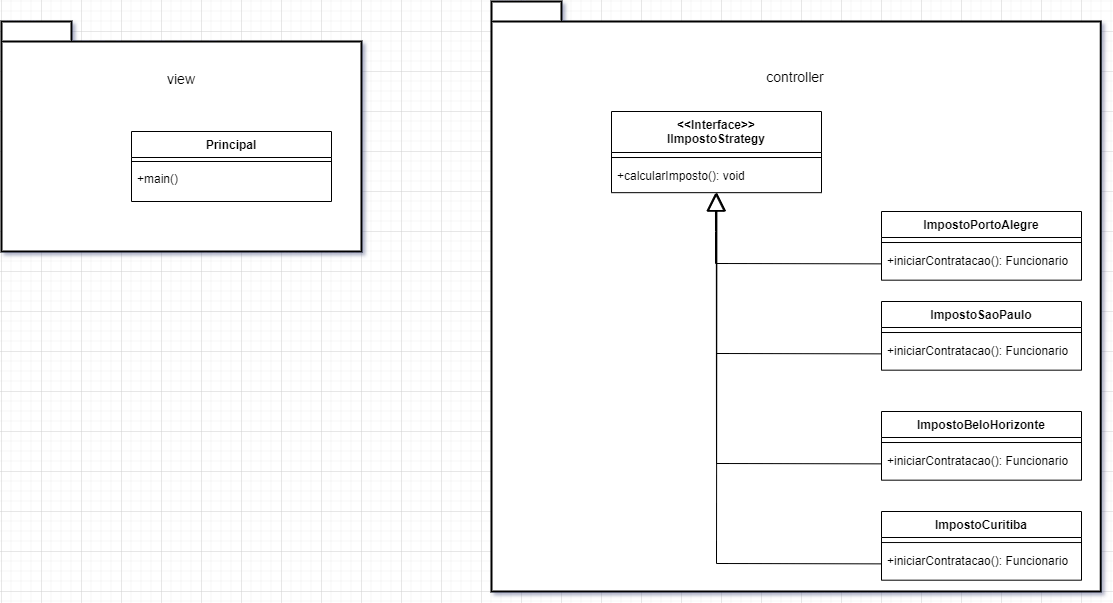

The diagram above was exported from draw.io. Its source (the exported page's mxGraphModel, read from the mxfile embedded in the PNG):
<mxGraphModel dx="2227" dy="1865" grid="1" gridSize="10" guides="1" tooltips="1" connect="1" arrows="1" fold="1" page="1" pageScale="1" pageWidth="827" pageHeight="1169" math="0" shadow="0">
  <root>
    <mxCell id="WIyWlLk6GJQsqaUBKTNV-0" />
    <mxCell id="WIyWlLk6GJQsqaUBKTNV-1" parent="WIyWlLk6GJQsqaUBKTNV-0" />
    <mxCell id="VfYxEGfLWpYq035v2m_7-0" value="" style="group" vertex="1" connectable="0" parent="WIyWlLk6GJQsqaUBKTNV-1">
      <mxGeometry x="170" y="-190" width="609.17" height="590" as="geometry" />
    </mxCell>
    <mxCell id="VfYxEGfLWpYq035v2m_7-1" value="" style="shape=folder;tabWidth=70;tabHeight=20;tabPosition=left;strokeWidth=2;html=1;whiteSpace=wrap;align=center;" vertex="1" parent="VfYxEGfLWpYq035v2m_7-0">
      <mxGeometry width="609.17" height="590" as="geometry" />
    </mxCell>
    <mxCell id="VfYxEGfLWpYq035v2m_7-2" value="&lt;font style=&quot;font-size: 14px;&quot;&gt;c&lt;/font&gt;&lt;span style=&quot;font-size: 14px; background-color: initial;&quot;&gt;ontroller&lt;/span&gt;" style="text;html=1;align=center;verticalAlign=middle;whiteSpace=wrap;rounded=0;" vertex="1" parent="VfYxEGfLWpYq035v2m_7-0">
      <mxGeometry x="243.99633720930234" y="40.001063829787235" width="120.41732558139535" height="71.13475177304966" as="geometry" />
    </mxCell>
    <mxCell id="VfYxEGfLWpYq035v2m_7-3" value="&lt;div&gt;&amp;lt;&amp;lt;Interface&amp;gt;&amp;gt;&lt;/div&gt;IImpostoStrategy" style="swimlane;fontStyle=1;align=center;verticalAlign=top;childLayout=stackLayout;horizontal=1;startSize=41;horizontalStack=0;resizeParent=1;resizeParentMax=0;resizeLast=0;collapsible=1;marginBottom=0;whiteSpace=wrap;html=1;" vertex="1" parent="VfYxEGfLWpYq035v2m_7-0">
      <mxGeometry x="120" y="110.00000000000001" width="210" height="81.17021276595744" as="geometry" />
    </mxCell>
    <mxCell id="VfYxEGfLWpYq035v2m_7-4" value="" style="line;strokeWidth=1;fillColor=none;align=left;verticalAlign=middle;spacingTop=-1;spacingLeft=3;spacingRight=3;rotatable=0;labelPosition=right;points=[];portConstraint=eastwest;strokeColor=inherit;" vertex="1" parent="VfYxEGfLWpYq035v2m_7-3">
      <mxGeometry y="41" width="210" height="10.042553191489363" as="geometry" />
    </mxCell>
    <mxCell id="VfYxEGfLWpYq035v2m_7-5" value="+calcularImposto(): void" style="text;strokeColor=none;fillColor=none;align=left;verticalAlign=top;spacingLeft=4;spacingRight=4;overflow=hidden;rotatable=0;points=[[0,0.5],[1,0.5]];portConstraint=eastwest;whiteSpace=wrap;html=1;" vertex="1" parent="VfYxEGfLWpYq035v2m_7-3">
      <mxGeometry y="51.04255319148936" width="210" height="30.127659574468083" as="geometry" />
    </mxCell>
    <mxCell id="VfYxEGfLWpYq035v2m_7-6" value="ImpostoSaoPaulo" style="swimlane;fontStyle=1;align=center;verticalAlign=top;childLayout=stackLayout;horizontal=1;startSize=26;horizontalStack=0;resizeParent=1;resizeParentMax=0;resizeLast=0;collapsible=1;marginBottom=0;whiteSpace=wrap;html=1;" vertex="1" parent="VfYxEGfLWpYq035v2m_7-0">
      <mxGeometry x="390" y="300.00042553191486" width="200" height="68.68085106382979" as="geometry" />
    </mxCell>
    <mxCell id="VfYxEGfLWpYq035v2m_7-7" value="" style="line;strokeWidth=1;fillColor=none;align=left;verticalAlign=middle;spacingTop=-1;spacingLeft=3;spacingRight=3;rotatable=0;labelPosition=right;points=[];portConstraint=eastwest;strokeColor=inherit;" vertex="1" parent="VfYxEGfLWpYq035v2m_7-6">
      <mxGeometry y="26" width="200" height="10.042553191489363" as="geometry" />
    </mxCell>
    <mxCell id="VfYxEGfLWpYq035v2m_7-8" value="&lt;div&gt;&lt;span style=&quot;background-color: initial;&quot;&gt;+iniciarContratacao(): Funcionario&lt;/span&gt;&lt;br&gt;&lt;/div&gt;" style="text;strokeColor=none;fillColor=none;align=left;verticalAlign=top;spacingLeft=4;spacingRight=4;overflow=hidden;rotatable=0;points=[[0,0.5],[1,0.5]];portConstraint=eastwest;whiteSpace=wrap;html=1;" vertex="1" parent="VfYxEGfLWpYq035v2m_7-6">
      <mxGeometry y="36.04255319148936" width="200" height="32.63829787234043" as="geometry" />
    </mxCell>
    <mxCell id="VfYxEGfLWpYq035v2m_7-9" value="ImpostoBeloHorizonte" style="swimlane;fontStyle=1;align=center;verticalAlign=top;childLayout=stackLayout;horizontal=1;startSize=26;horizontalStack=0;resizeParent=1;resizeParentMax=0;resizeLast=0;collapsible=1;marginBottom=0;whiteSpace=wrap;html=1;" vertex="1" parent="VfYxEGfLWpYq035v2m_7-0">
      <mxGeometry x="390" y="409.9957446808511" width="200" height="68.68085106382979" as="geometry" />
    </mxCell>
    <mxCell id="VfYxEGfLWpYq035v2m_7-10" value="" style="line;strokeWidth=1;fillColor=none;align=left;verticalAlign=middle;spacingTop=-1;spacingLeft=3;spacingRight=3;rotatable=0;labelPosition=right;points=[];portConstraint=eastwest;strokeColor=inherit;" vertex="1" parent="VfYxEGfLWpYq035v2m_7-9">
      <mxGeometry y="26" width="200" height="10.042553191489363" as="geometry" />
    </mxCell>
    <mxCell id="VfYxEGfLWpYq035v2m_7-11" value="&lt;div&gt;&lt;span style=&quot;background-color: initial;&quot;&gt;+iniciarContratacao(): Funcionario&lt;/span&gt;&lt;br&gt;&lt;/div&gt;" style="text;strokeColor=none;fillColor=none;align=left;verticalAlign=top;spacingLeft=4;spacingRight=4;overflow=hidden;rotatable=0;points=[[0,0.5],[1,0.5]];portConstraint=eastwest;whiteSpace=wrap;html=1;" vertex="1" parent="VfYxEGfLWpYq035v2m_7-9">
      <mxGeometry y="36.04255319148936" width="200" height="32.63829787234043" as="geometry" />
    </mxCell>
    <mxCell id="VfYxEGfLWpYq035v2m_7-12" value="ImpostoCuritiba" style="swimlane;fontStyle=1;align=center;verticalAlign=top;childLayout=stackLayout;horizontal=1;startSize=26;horizontalStack=0;resizeParent=1;resizeParentMax=0;resizeLast=0;collapsible=1;marginBottom=0;whiteSpace=wrap;html=1;" vertex="1" parent="VfYxEGfLWpYq035v2m_7-0">
      <mxGeometry x="390" y="510.00446808510645" width="200" height="68.68085106382979" as="geometry" />
    </mxCell>
    <mxCell id="VfYxEGfLWpYq035v2m_7-13" value="" style="line;strokeWidth=1;fillColor=none;align=left;verticalAlign=middle;spacingTop=-1;spacingLeft=3;spacingRight=3;rotatable=0;labelPosition=right;points=[];portConstraint=eastwest;strokeColor=inherit;" vertex="1" parent="VfYxEGfLWpYq035v2m_7-12">
      <mxGeometry y="26" width="200" height="10.042553191489363" as="geometry" />
    </mxCell>
    <mxCell id="VfYxEGfLWpYq035v2m_7-14" value="&lt;div&gt;&lt;span style=&quot;background-color: initial;&quot;&gt;+iniciarContratacao(): Funcionario&lt;/span&gt;&lt;br&gt;&lt;/div&gt;" style="text;strokeColor=none;fillColor=none;align=left;verticalAlign=top;spacingLeft=4;spacingRight=4;overflow=hidden;rotatable=0;points=[[0,0.5],[1,0.5]];portConstraint=eastwest;whiteSpace=wrap;html=1;" vertex="1" parent="VfYxEGfLWpYq035v2m_7-12">
      <mxGeometry y="36.04255319148936" width="200" height="32.63829787234043" as="geometry" />
    </mxCell>
    <mxCell id="VfYxEGfLWpYq035v2m_7-15" value="" style="endArrow=block;endSize=16;endFill=0;html=1;rounded=0;exitX=0;exitY=0.5;exitDx=0;exitDy=0;entryX=0.502;entryY=0.998;entryDx=0;entryDy=0;entryPerimeter=0;" edge="1" parent="VfYxEGfLWpYq035v2m_7-0" source="VfYxEGfLWpYq035v2m_7-14" target="VfYxEGfLWpYq035v2m_7-5">
      <mxGeometry width="160" relative="1" as="geometry">
        <mxPoint x="190" y="451.9148936170213" as="sourcePoint" />
        <mxPoint x="350" y="451.9148936170213" as="targetPoint" />
        <Array as="points">
          <mxPoint x="225" y="562" />
        </Array>
      </mxGeometry>
    </mxCell>
    <mxCell id="VfYxEGfLWpYq035v2m_7-16" value="" style="endArrow=block;endSize=16;endFill=0;html=1;rounded=0;exitX=0;exitY=0.5;exitDx=0;exitDy=0;entryX=0.499;entryY=1.004;entryDx=0;entryDy=0;entryPerimeter=0;" edge="1" parent="VfYxEGfLWpYq035v2m_7-0" source="VfYxEGfLWpYq035v2m_7-11" target="VfYxEGfLWpYq035v2m_7-5">
      <mxGeometry width="160" relative="1" as="geometry">
        <mxPoint x="40" y="364.04255319148933" as="sourcePoint" />
        <mxPoint x="200" y="364.04255319148933" as="targetPoint" />
        <Array as="points">
          <mxPoint x="225" y="462" />
        </Array>
      </mxGeometry>
    </mxCell>
    <mxCell id="VfYxEGfLWpYq035v2m_7-17" value="" style="endArrow=block;endSize=16;endFill=0;html=1;rounded=0;exitX=0;exitY=0.5;exitDx=0;exitDy=0;entryX=0.5;entryY=0.998;entryDx=0;entryDy=0;entryPerimeter=0;" edge="1" parent="VfYxEGfLWpYq035v2m_7-0" source="VfYxEGfLWpYq035v2m_7-8" target="VfYxEGfLWpYq035v2m_7-5">
      <mxGeometry width="160" relative="1" as="geometry">
        <mxPoint x="230" y="376.5957446808511" as="sourcePoint" />
        <mxPoint x="390" y="376.5957446808511" as="targetPoint" />
        <Array as="points">
          <mxPoint x="225" y="352" />
        </Array>
      </mxGeometry>
    </mxCell>
    <mxCell id="VfYxEGfLWpYq035v2m_7-46" value="ImpostoPortoAlegre" style="swimlane;fontStyle=1;align=center;verticalAlign=top;childLayout=stackLayout;horizontal=1;startSize=26;horizontalStack=0;resizeParent=1;resizeParentMax=0;resizeLast=0;collapsible=1;marginBottom=0;whiteSpace=wrap;html=1;" vertex="1" parent="VfYxEGfLWpYq035v2m_7-0">
      <mxGeometry x="390" y="210.00042553191489" width="200" height="68.68085106382979" as="geometry" />
    </mxCell>
    <mxCell id="VfYxEGfLWpYq035v2m_7-47" value="" style="line;strokeWidth=1;fillColor=none;align=left;verticalAlign=middle;spacingTop=-1;spacingLeft=3;spacingRight=3;rotatable=0;labelPosition=right;points=[];portConstraint=eastwest;strokeColor=inherit;" vertex="1" parent="VfYxEGfLWpYq035v2m_7-46">
      <mxGeometry y="26" width="200" height="10.042553191489363" as="geometry" />
    </mxCell>
    <mxCell id="VfYxEGfLWpYq035v2m_7-48" value="&lt;div&gt;&lt;span style=&quot;background-color: initial;&quot;&gt;+iniciarContratacao(): Funcionario&lt;/span&gt;&lt;br&gt;&lt;/div&gt;" style="text;strokeColor=none;fillColor=none;align=left;verticalAlign=top;spacingLeft=4;spacingRight=4;overflow=hidden;rotatable=0;points=[[0,0.5],[1,0.5]];portConstraint=eastwest;whiteSpace=wrap;html=1;" vertex="1" parent="VfYxEGfLWpYq035v2m_7-46">
      <mxGeometry y="36.04255319148936" width="200" height="32.63829787234043" as="geometry" />
    </mxCell>
    <mxCell id="VfYxEGfLWpYq035v2m_7-49" value="" style="endArrow=block;endSize=16;endFill=0;html=1;rounded=0;exitX=0;exitY=0.5;exitDx=0;exitDy=0;entryX=0.495;entryY=1.005;entryDx=0;entryDy=0;entryPerimeter=0;" edge="1" parent="VfYxEGfLWpYq035v2m_7-0" source="VfYxEGfLWpYq035v2m_7-48" target="VfYxEGfLWpYq035v2m_7-5">
      <mxGeometry width="160" relative="1" as="geometry">
        <mxPoint x="250" y="390" as="sourcePoint" />
        <mxPoint x="410" y="390" as="targetPoint" />
        <Array as="points">
          <mxPoint x="224" y="262" />
          <mxPoint x="224" y="230" />
        </Array>
      </mxGeometry>
    </mxCell>
    <mxCell id="VfYxEGfLWpYq035v2m_7-18" value="" style="shape=folder;tabWidth=70;tabHeight=20;tabPosition=left;strokeWidth=2;html=1;whiteSpace=wrap;align=center;" vertex="1" parent="WIyWlLk6GJQsqaUBKTNV-1">
      <mxGeometry x="-320" y="-170" width="360" height="230" as="geometry" />
    </mxCell>
    <mxCell id="VfYxEGfLWpYq035v2m_7-19" value="&lt;span style=&quot;font-size: 14px;&quot;&gt;view&lt;/span&gt;" style="text;html=1;align=center;verticalAlign=middle;whiteSpace=wrap;rounded=0;" vertex="1" parent="WIyWlLk6GJQsqaUBKTNV-1">
      <mxGeometry x="-200.21366279069764" y="-140" width="120.41732558139535" height="56.66666666666667" as="geometry" />
    </mxCell>
    <mxCell id="VfYxEGfLWpYq035v2m_7-20" value="Principal" style="swimlane;fontStyle=1;align=center;verticalAlign=top;childLayout=stackLayout;horizontal=1;startSize=26;horizontalStack=0;resizeParent=1;resizeParentMax=0;resizeLast=0;collapsible=1;marginBottom=0;whiteSpace=wrap;html=1;" vertex="1" parent="WIyWlLk6GJQsqaUBKTNV-1">
      <mxGeometry x="-190" y="-60" width="200" height="70" as="geometry" />
    </mxCell>
    <mxCell id="VfYxEGfLWpYq035v2m_7-21" value="" style="line;strokeWidth=1;fillColor=none;align=left;verticalAlign=middle;spacingTop=-1;spacingLeft=3;spacingRight=3;rotatable=0;labelPosition=right;points=[];portConstraint=eastwest;strokeColor=inherit;" vertex="1" parent="VfYxEGfLWpYq035v2m_7-20">
      <mxGeometry y="26" width="200" height="8" as="geometry" />
    </mxCell>
    <mxCell id="VfYxEGfLWpYq035v2m_7-22" value="+main()" style="text;strokeColor=none;fillColor=none;align=left;verticalAlign=top;spacingLeft=4;spacingRight=4;overflow=hidden;rotatable=0;points=[[0,0.5],[1,0.5]];portConstraint=eastwest;whiteSpace=wrap;html=1;" vertex="1" parent="VfYxEGfLWpYq035v2m_7-20">
      <mxGeometry y="34" width="200" height="36" as="geometry" />
    </mxCell>
  </root>
</mxGraphModel>